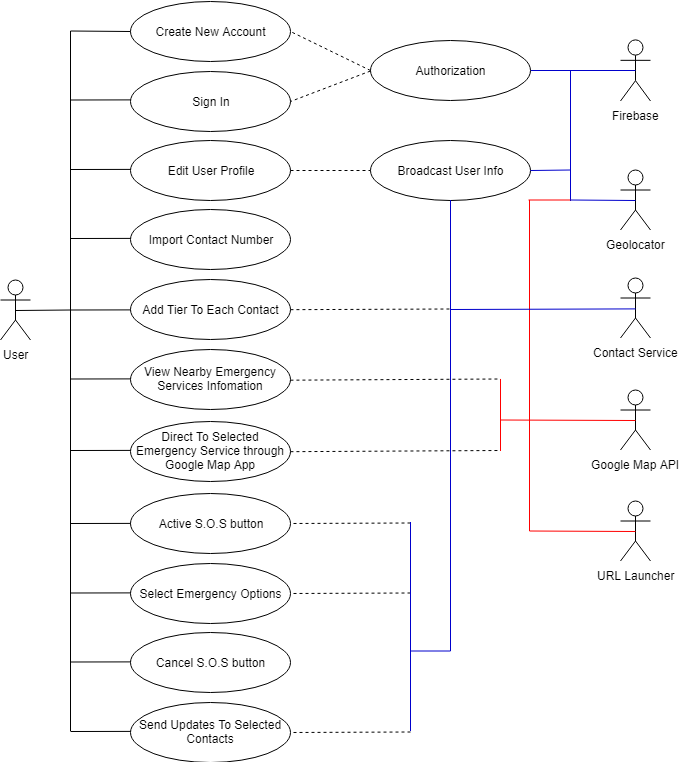

The diagram above was exported from draw.io. Its source (the exported page's mxGraphModel, read from the mxfile embedded in the PNG):
<mxGraphModel dx="1010" dy="558" grid="1" gridSize="10" guides="1" tooltips="1" connect="1" arrows="1" fold="1" page="1" pageScale="1" pageWidth="850" pageHeight="1100" math="0" shadow="0">
  <root>
    <mxCell id="0" />
    <mxCell id="1" parent="0" />
    <mxCell id="GEQo_3MAIMKYqOwZwfU3-1" value="Google Map API" style="shape=umlActor;verticalLabelPosition=bottom;labelBackgroundColor=#ffffff;verticalAlign=top;html=1;outlineConnect=0;strokeColor=#000000;" parent="1" vertex="1">
      <mxGeometry x="710" y="584.5" width="30" height="60" as="geometry" />
    </mxCell>
    <mxCell id="GEQo_3MAIMKYqOwZwfU3-2" value="Firebase" style="shape=umlActor;verticalLabelPosition=bottom;labelBackgroundColor=#ffffff;verticalAlign=top;html=1;outlineConnect=0;strokeColor=#000000;" parent="1" vertex="1">
      <mxGeometry x="710" y="234.5" width="30" height="61" as="geometry" />
    </mxCell>
    <mxCell id="GEQo_3MAIMKYqOwZwfU3-3" value="User" style="shape=umlActor;verticalLabelPosition=bottom;labelBackgroundColor=#ffffff;verticalAlign=top;html=1;outlineConnect=0;strokeColor=#000000;" parent="1" vertex="1">
      <mxGeometry x="90" y="474.5" width="30" height="60" as="geometry" />
    </mxCell>
    <mxCell id="GEQo_3MAIMKYqOwZwfU3-4" value="Create New Account" style="ellipse;whiteSpace=wrap;html=1;strokeColor=#000000;" parent="1" vertex="1">
      <mxGeometry x="220" y="195.5" width="160" height="60" as="geometry" />
    </mxCell>
    <mxCell id="GEQo_3MAIMKYqOwZwfU3-6" value="Sign In" style="ellipse;whiteSpace=wrap;html=1;strokeColor=#000000;" parent="1" vertex="1">
      <mxGeometry x="220" y="265.5" width="160" height="60" as="geometry" />
    </mxCell>
    <mxCell id="GEQo_3MAIMKYqOwZwfU3-7" value="Edit User Profile" style="ellipse;whiteSpace=wrap;html=1;strokeColor=#000000;" parent="1" vertex="1">
      <mxGeometry x="220" y="334.5" width="160" height="60" as="geometry" />
    </mxCell>
    <mxCell id="GEQo_3MAIMKYqOwZwfU3-8" value="Import Contact Number" style="ellipse;whiteSpace=wrap;html=1;strokeColor=#000000;" parent="1" vertex="1">
      <mxGeometry x="220" y="403.5" width="160" height="60" as="geometry" />
    </mxCell>
    <mxCell id="GEQo_3MAIMKYqOwZwfU3-9" value="Add Tier To Each Contact" style="ellipse;whiteSpace=wrap;html=1;strokeColor=#000000;" parent="1" vertex="1">
      <mxGeometry x="220" y="473.5" width="160" height="60" as="geometry" />
    </mxCell>
    <mxCell id="GEQo_3MAIMKYqOwZwfU3-12" value="&lt;span&gt;View Nearby Emergency Services Infomation&lt;/span&gt;" style="ellipse;whiteSpace=wrap;html=1;strokeColor=#000000;" parent="1" vertex="1">
      <mxGeometry x="220" y="543.5" width="160" height="60" as="geometry" />
    </mxCell>
    <mxCell id="GEQo_3MAIMKYqOwZwfU3-13" value="Direct To Selected Emergency Service through Google Map App" style="ellipse;whiteSpace=wrap;html=1;strokeColor=#000000;" parent="1" vertex="1">
      <mxGeometry x="220" y="615.5" width="160" height="60" as="geometry" />
    </mxCell>
    <mxCell id="GEQo_3MAIMKYqOwZwfU3-14" value="Active S.O.S button" style="ellipse;whiteSpace=wrap;html=1;strokeColor=#000000;" parent="1" vertex="1">
      <mxGeometry x="220" y="687.5" width="160" height="60" as="geometry" />
    </mxCell>
    <mxCell id="GEQo_3MAIMKYqOwZwfU3-15" value="Select Emergency Options" style="ellipse;whiteSpace=wrap;html=1;strokeColor=#000000;" parent="1" vertex="1">
      <mxGeometry x="220" y="757.5" width="160" height="60" as="geometry" />
    </mxCell>
    <mxCell id="GEQo_3MAIMKYqOwZwfU3-16" value="Cancel S.O.S button" style="ellipse;whiteSpace=wrap;html=1;strokeColor=#000000;" parent="1" vertex="1">
      <mxGeometry x="220" y="826.5" width="160" height="60" as="geometry" />
    </mxCell>
    <mxCell id="GEQo_3MAIMKYqOwZwfU3-17" value="Send Updates To Selected Contacts" style="ellipse;whiteSpace=wrap;html=1;strokeColor=#000000;" parent="1" vertex="1">
      <mxGeometry x="220" y="896.5" width="160" height="60" as="geometry" />
    </mxCell>
    <mxCell id="GEQo_3MAIMKYqOwZwfU3-20" value="" style="endArrow=none;html=1;entryX=0.5;entryY=0.5;entryDx=0;entryDy=0;entryPerimeter=0;exitX=1;exitY=0.5;exitDx=0;exitDy=0;strokeColor=#0000CC;" parent="1" source="GEQo_3MAIMKYqOwZwfU3-21" target="GEQo_3MAIMKYqOwZwfU3-2" edge="1">
      <mxGeometry width="50" height="50" relative="1" as="geometry">
        <mxPoint x="660" y="264.5" as="sourcePoint" />
        <mxPoint x="220" y="975.5" as="targetPoint" />
      </mxGeometry>
    </mxCell>
    <mxCell id="GEQo_3MAIMKYqOwZwfU3-21" value="Authorization" style="ellipse;whiteSpace=wrap;html=1;strokeColor=#000000;" parent="1" vertex="1">
      <mxGeometry x="460" y="234.5" width="160" height="60" as="geometry" />
    </mxCell>
    <mxCell id="GEQo_3MAIMKYqOwZwfU3-24" value="" style="endArrow=none;dashed=1;html=1;entryX=1;entryY=0.5;entryDx=0;entryDy=0;exitX=0;exitY=0.5;exitDx=0;exitDy=0;strokeColor=#000000;" parent="1" source="GEQo_3MAIMKYqOwZwfU3-21" target="GEQo_3MAIMKYqOwZwfU3-4" edge="1">
      <mxGeometry width="50" height="50" relative="1" as="geometry">
        <mxPoint x="90" y="1025.5" as="sourcePoint" />
        <mxPoint x="140" y="975.5" as="targetPoint" />
      </mxGeometry>
    </mxCell>
    <mxCell id="GEQo_3MAIMKYqOwZwfU3-25" value="" style="endArrow=none;dashed=1;html=1;entryX=1;entryY=0.5;entryDx=0;entryDy=0;strokeColor=#000000;" parent="1" target="GEQo_3MAIMKYqOwZwfU3-6" edge="1">
      <mxGeometry width="50" height="50" relative="1" as="geometry">
        <mxPoint x="460" y="265.5" as="sourcePoint" />
        <mxPoint x="389.9411764705883" y="235.4411764705883" as="targetPoint" />
      </mxGeometry>
    </mxCell>
    <mxCell id="GEQo_3MAIMKYqOwZwfU3-26" value="Geolocator" style="shape=umlActor;verticalLabelPosition=bottom;labelBackgroundColor=#ffffff;verticalAlign=top;html=1;outlineConnect=0;strokeColor=#000000;" parent="1" vertex="1">
      <mxGeometry x="710" y="364.5" width="30" height="60" as="geometry" />
    </mxCell>
    <mxCell id="GEQo_3MAIMKYqOwZwfU3-34" value="" style="endArrow=none;html=1;exitX=1;exitY=0.5;exitDx=0;exitDy=0;fillColor=#f8cecc;strokeColor=#000000;dashed=1;" parent="1" edge="1">
      <mxGeometry width="50" height="50" relative="1" as="geometry">
        <mxPoint x="379.9411764705883" y="574.6764705882354" as="sourcePoint" />
        <mxPoint x="590" y="573.5" as="targetPoint" />
      </mxGeometry>
    </mxCell>
    <mxCell id="GEQo_3MAIMKYqOwZwfU3-40" value="Broadcast User Info" style="ellipse;whiteSpace=wrap;html=1;strokeColor=#000000;" parent="1" vertex="1">
      <mxGeometry x="460" y="334.5" width="160" height="60" as="geometry" />
    </mxCell>
    <mxCell id="GEQo_3MAIMKYqOwZwfU3-41" value="" style="endArrow=none;dashed=1;html=1;entryX=1;entryY=0.5;entryDx=0;entryDy=0;strokeColor=#000000;" parent="1" target="GEQo_3MAIMKYqOwZwfU3-14" edge="1">
      <mxGeometry width="50" height="50" relative="1" as="geometry">
        <mxPoint x="500" y="717.5" as="sourcePoint" />
        <mxPoint x="390.2352941176471" y="235.73529411764707" as="targetPoint" />
      </mxGeometry>
    </mxCell>
    <mxCell id="GEQo_3MAIMKYqOwZwfU3-42" value="" style="endArrow=none;dashed=1;html=1;entryX=1;entryY=0.5;entryDx=0;entryDy=0;strokeColor=#000000;" parent="1" target="GEQo_3MAIMKYqOwZwfU3-15" edge="1">
      <mxGeometry width="50" height="50" relative="1" as="geometry">
        <mxPoint x="500" y="787.5" as="sourcePoint" />
        <mxPoint x="390.2352941176471" y="727.5" as="targetPoint" />
      </mxGeometry>
    </mxCell>
    <mxCell id="GEQo_3MAIMKYqOwZwfU3-43" value="" style="endArrow=none;dashed=1;html=1;strokeColor=#000000;entryX=1;entryY=0.5;entryDx=0;entryDy=0;" parent="1" target="GEQo_3MAIMKYqOwZwfU3-17" edge="1">
      <mxGeometry width="50" height="50" relative="1" as="geometry">
        <mxPoint x="500" y="926.5" as="sourcePoint" />
        <mxPoint x="400" y="905.5" as="targetPoint" />
      </mxGeometry>
    </mxCell>
    <mxCell id="GEQo_3MAIMKYqOwZwfU3-46" value="" style="endArrow=none;html=1;exitX=1;exitY=0.5;exitDx=0;exitDy=0;strokeColor=#0000CC;" parent="1" source="GEQo_3MAIMKYqOwZwfU3-40" edge="1">
      <mxGeometry width="50" height="50" relative="1" as="geometry">
        <mxPoint x="630.2352941176471" y="274.5588235294118" as="sourcePoint" />
        <mxPoint x="660" y="364.5" as="targetPoint" />
      </mxGeometry>
    </mxCell>
    <mxCell id="GEQo_3MAIMKYqOwZwfU3-47" value="" style="endArrow=none;html=1;strokeColor=#0000CC;" parent="1" edge="1">
      <mxGeometry width="50" height="50" relative="1" as="geometry">
        <mxPoint x="660" y="395.5" as="sourcePoint" />
        <mxPoint x="660" y="264.5" as="targetPoint" />
      </mxGeometry>
    </mxCell>
    <mxCell id="GEQo_3MAIMKYqOwZwfU3-50" value="" style="endArrow=none;html=1;strokeColor=#FF0000;" parent="1" edge="1">
      <mxGeometry width="50" height="50" relative="1" as="geometry">
        <mxPoint x="618" y="394.5" as="sourcePoint" />
        <mxPoint x="660" y="394.5" as="targetPoint" />
      </mxGeometry>
    </mxCell>
    <mxCell id="GEQo_3MAIMKYqOwZwfU3-51" value="" style="endArrow=none;html=1;exitX=1;exitY=0.5;exitDx=0;exitDy=0;fillColor=#f8cecc;strokeColor=#000000;dashed=1;" parent="1" edge="1">
      <mxGeometry width="50" height="50" relative="1" as="geometry">
        <mxPoint x="379.9411764705883" y="646.1764705882354" as="sourcePoint" />
        <mxPoint x="590" y="645" as="targetPoint" />
      </mxGeometry>
    </mxCell>
    <mxCell id="GEQo_3MAIMKYqOwZwfU3-52" value="" style="endArrow=none;html=1;strokeColor=#FF0000;entryX=0.5;entryY=0.5;entryDx=0;entryDy=0;entryPerimeter=0;" parent="1" target="GEQo_3MAIMKYqOwZwfU3-1" edge="1">
      <mxGeometry width="50" height="50" relative="1" as="geometry">
        <mxPoint x="590" y="614.5" as="sourcePoint" />
        <mxPoint x="695.2857142857142" y="624" as="targetPoint" />
      </mxGeometry>
    </mxCell>
    <mxCell id="GEQo_3MAIMKYqOwZwfU3-53" value="" style="endArrow=none;html=1;strokeColor=#FF0000;" parent="1" edge="1">
      <mxGeometry width="50" height="50" relative="1" as="geometry">
        <mxPoint x="590" y="645.5" as="sourcePoint" />
        <mxPoint x="590" y="573.5" as="targetPoint" />
      </mxGeometry>
    </mxCell>
    <mxCell id="GEQo_3MAIMKYqOwZwfU3-54" value="" style="endArrow=none;html=1;strokeColor=#0000CC;" parent="1" edge="1">
      <mxGeometry width="50" height="50" relative="1" as="geometry">
        <mxPoint x="500" y="925.5" as="sourcePoint" />
        <mxPoint x="500" y="716.5" as="targetPoint" />
      </mxGeometry>
    </mxCell>
    <mxCell id="GEQo_3MAIMKYqOwZwfU3-55" value="" style="endArrow=none;html=1;strokeColor=#0000CC;" parent="1" edge="1">
      <mxGeometry width="50" height="50" relative="1" as="geometry">
        <mxPoint x="540" y="845.5" as="sourcePoint" />
        <mxPoint x="540" y="394.5" as="targetPoint" />
      </mxGeometry>
    </mxCell>
    <mxCell id="GEQo_3MAIMKYqOwZwfU3-56" value="" style="endArrow=none;html=1;strokeColor=#0000CC;" parent="1" edge="1">
      <mxGeometry width="50" height="50" relative="1" as="geometry">
        <mxPoint x="500" y="845.5" as="sourcePoint" />
        <mxPoint x="540" y="845.5" as="targetPoint" />
      </mxGeometry>
    </mxCell>
    <mxCell id="GEQo_3MAIMKYqOwZwfU3-57" value="" style="endArrow=none;html=1;strokeColor=#FF0000;" parent="1" edge="1">
      <mxGeometry width="50" height="50" relative="1" as="geometry">
        <mxPoint x="619" y="725.5" as="sourcePoint" />
        <mxPoint x="619" y="394.5" as="targetPoint" />
      </mxGeometry>
    </mxCell>
    <mxCell id="GEQo_3MAIMKYqOwZwfU3-58" value="URL Launcher" style="shape=umlActor;verticalLabelPosition=bottom;labelBackgroundColor=#ffffff;verticalAlign=top;html=1;outlineConnect=0;strokeColor=#000000;" parent="1" vertex="1">
      <mxGeometry x="710" y="695.5" width="30" height="60" as="geometry" />
    </mxCell>
    <mxCell id="GEQo_3MAIMKYqOwZwfU3-59" value="" style="endArrow=none;html=1;strokeColor=#FF0000;entryX=0.5;entryY=0.5;entryDx=0;entryDy=0;entryPerimeter=0;" parent="1" target="GEQo_3MAIMKYqOwZwfU3-58" edge="1">
      <mxGeometry width="50" height="50" relative="1" as="geometry">
        <mxPoint x="619" y="725.5" as="sourcePoint" />
        <mxPoint x="735.2857142857142" y="645.7857142857143" as="targetPoint" />
      </mxGeometry>
    </mxCell>
    <mxCell id="GEQo_3MAIMKYqOwZwfU3-62" value="" style="endArrow=none;html=1;strokeColor=#0000CC;entryX=0.5;entryY=0.5;entryDx=0;entryDy=0;entryPerimeter=0;" parent="1" target="GEQo_3MAIMKYqOwZwfU3-26" edge="1">
      <mxGeometry width="50" height="50" relative="1" as="geometry">
        <mxPoint x="660" y="394.5" as="sourcePoint" />
        <mxPoint x="670" y="344.5" as="targetPoint" />
      </mxGeometry>
    </mxCell>
    <mxCell id="GEQo_3MAIMKYqOwZwfU3-63" value="" style="endArrow=none;html=1;exitX=0.5;exitY=0.5;exitDx=0;exitDy=0;strokeColor=#000000;exitPerimeter=0;" parent="1" source="GEQo_3MAIMKYqOwZwfU3-3" edge="1">
      <mxGeometry width="50" height="50" relative="1" as="geometry">
        <mxPoint x="629.8571428571429" y="204.78571428571445" as="sourcePoint" />
        <mxPoint x="160" y="504.5" as="targetPoint" />
      </mxGeometry>
    </mxCell>
    <mxCell id="GEQo_3MAIMKYqOwZwfU3-64" value="" style="endArrow=none;html=1;strokeColor=#000000;" parent="1" edge="1">
      <mxGeometry width="50" height="50" relative="1" as="geometry">
        <mxPoint x="160" y="925.5" as="sourcePoint" />
        <mxPoint x="160" y="225.5" as="targetPoint" />
      </mxGeometry>
    </mxCell>
    <mxCell id="GEQo_3MAIMKYqOwZwfU3-65" value="" style="endArrow=none;html=1;strokeColor=#000000;entryX=0;entryY=0.5;entryDx=0;entryDy=0;" parent="1" target="GEQo_3MAIMKYqOwZwfU3-4" edge="1">
      <mxGeometry width="50" height="50" relative="1" as="geometry">
        <mxPoint x="160" y="225.5" as="sourcePoint" />
        <mxPoint x="170" y="675.5" as="targetPoint" />
      </mxGeometry>
    </mxCell>
    <mxCell id="GEQo_3MAIMKYqOwZwfU3-66" value="" style="endArrow=none;html=1;strokeColor=#000000;entryX=0;entryY=0.5;entryDx=0;entryDy=0;" parent="1" edge="1">
      <mxGeometry width="50" height="50" relative="1" as="geometry">
        <mxPoint x="159.9999999999999" y="294.5" as="sourcePoint" />
        <mxPoint x="220.24137931034488" y="294.39655172413796" as="targetPoint" />
      </mxGeometry>
    </mxCell>
    <mxCell id="GEQo_3MAIMKYqOwZwfU3-67" value="" style="endArrow=none;html=1;strokeColor=#000000;entryX=0;entryY=0.5;entryDx=0;entryDy=0;" parent="1" edge="1">
      <mxGeometry width="50" height="50" relative="1" as="geometry">
        <mxPoint x="159.9999999999999" y="364" as="sourcePoint" />
        <mxPoint x="220.24137931034488" y="363.89655172413796" as="targetPoint" />
      </mxGeometry>
    </mxCell>
    <mxCell id="GEQo_3MAIMKYqOwZwfU3-68" value="" style="endArrow=none;html=1;strokeColor=#000000;entryX=0;entryY=0.5;entryDx=0;entryDy=0;" parent="1" edge="1">
      <mxGeometry width="50" height="50" relative="1" as="geometry">
        <mxPoint x="159.9999999999999" y="433" as="sourcePoint" />
        <mxPoint x="220.24137931034488" y="432.8965517241379" as="targetPoint" />
      </mxGeometry>
    </mxCell>
    <mxCell id="GEQo_3MAIMKYqOwZwfU3-69" value="" style="endArrow=none;html=1;strokeColor=#000000;entryX=0;entryY=0.5;entryDx=0;entryDy=0;" parent="1" edge="1">
      <mxGeometry width="50" height="50" relative="1" as="geometry">
        <mxPoint x="159.9999999999999" y="504.5" as="sourcePoint" />
        <mxPoint x="220.24137931034488" y="504.39655172413796" as="targetPoint" />
      </mxGeometry>
    </mxCell>
    <mxCell id="GEQo_3MAIMKYqOwZwfU3-70" value="" style="endArrow=none;html=1;strokeColor=#000000;entryX=0;entryY=0.5;entryDx=0;entryDy=0;" parent="1" edge="1">
      <mxGeometry width="50" height="50" relative="1" as="geometry">
        <mxPoint x="159.9999999999999" y="573.5" as="sourcePoint" />
        <mxPoint x="220.24137931034488" y="573.3965517241379" as="targetPoint" />
      </mxGeometry>
    </mxCell>
    <mxCell id="GEQo_3MAIMKYqOwZwfU3-71" value="" style="endArrow=none;html=1;strokeColor=#000000;entryX=0;entryY=0.5;entryDx=0;entryDy=0;" parent="1" edge="1">
      <mxGeometry width="50" height="50" relative="1" as="geometry">
        <mxPoint x="159.9999999999999" y="645" as="sourcePoint" />
        <mxPoint x="220.24137931034488" y="644.8965517241379" as="targetPoint" />
      </mxGeometry>
    </mxCell>
    <mxCell id="GEQo_3MAIMKYqOwZwfU3-72" value="" style="endArrow=none;html=1;strokeColor=#000000;entryX=0;entryY=0.5;entryDx=0;entryDy=0;" parent="1" edge="1">
      <mxGeometry width="50" height="50" relative="1" as="geometry">
        <mxPoint x="159.9999999999999" y="718" as="sourcePoint" />
        <mxPoint x="220.24137931034488" y="717.8965517241379" as="targetPoint" />
      </mxGeometry>
    </mxCell>
    <mxCell id="GEQo_3MAIMKYqOwZwfU3-75" value="" style="endArrow=none;html=1;strokeColor=#000000;entryX=0;entryY=0.5;entryDx=0;entryDy=0;" parent="1" edge="1">
      <mxGeometry width="50" height="50" relative="1" as="geometry">
        <mxPoint x="159.9999999999999" y="787.5" as="sourcePoint" />
        <mxPoint x="220.24137931034488" y="787.3965517241379" as="targetPoint" />
      </mxGeometry>
    </mxCell>
    <mxCell id="GEQo_3MAIMKYqOwZwfU3-76" value="" style="endArrow=none;html=1;strokeColor=#000000;entryX=0;entryY=0.5;entryDx=0;entryDy=0;" parent="1" edge="1">
      <mxGeometry width="50" height="50" relative="1" as="geometry">
        <mxPoint x="159.9999999999999" y="856.5" as="sourcePoint" />
        <mxPoint x="220.24137931034488" y="856.3965517241379" as="targetPoint" />
      </mxGeometry>
    </mxCell>
    <mxCell id="GEQo_3MAIMKYqOwZwfU3-77" value="" style="endArrow=none;html=1;strokeColor=#000000;entryX=0;entryY=0.5;entryDx=0;entryDy=0;" parent="1" edge="1">
      <mxGeometry width="50" height="50" relative="1" as="geometry">
        <mxPoint x="159.9999999999999" y="926" as="sourcePoint" />
        <mxPoint x="220.24137931034488" y="925.8965517241379" as="targetPoint" />
      </mxGeometry>
    </mxCell>
    <mxCell id="GEQo_3MAIMKYqOwZwfU3-82" value="Contact Service" style="shape=umlActor;verticalLabelPosition=bottom;labelBackgroundColor=#ffffff;verticalAlign=top;html=1;outlineConnect=0;strokeColor=#000000;" parent="1" vertex="1">
      <mxGeometry x="710" y="472.5" width="30" height="60" as="geometry" />
    </mxCell>
    <mxCell id="GEQo_3MAIMKYqOwZwfU3-83" value="" style="endArrow=none;html=1;exitX=1;exitY=0.5;exitDx=0;exitDy=0;fillColor=#f8cecc;strokeColor=#000000;dashed=1;" parent="1" edge="1">
      <mxGeometry width="50" height="50" relative="1" as="geometry">
        <mxPoint x="379.9411764705883" y="504.17647058823536" as="sourcePoint" />
        <mxPoint x="541" y="503.5" as="targetPoint" />
      </mxGeometry>
    </mxCell>
    <mxCell id="GEQo_3MAIMKYqOwZwfU3-84" value="" style="endArrow=none;html=1;entryX=0.5;entryY=0.5;entryDx=0;entryDy=0;entryPerimeter=0;exitX=1;exitY=0.5;exitDx=0;exitDy=0;strokeColor=#0000CC;" parent="1" edge="1">
      <mxGeometry width="50" height="50" relative="1" as="geometry">
        <mxPoint x="540.1666666666667" y="504" as="sourcePoint" />
        <mxPoint x="725.1904761904761" y="503.4047619047619" as="targetPoint" />
      </mxGeometry>
    </mxCell>
    <mxCell id="GEQo_3MAIMKYqOwZwfU3-85" value="" style="endArrow=none;html=1;exitX=1;exitY=0.5;exitDx=0;exitDy=0;fillColor=#f8cecc;strokeColor=#000000;dashed=1;entryX=0;entryY=0.5;entryDx=0;entryDy=0;" parent="1" source="GEQo_3MAIMKYqOwZwfU3-7" target="GEQo_3MAIMKYqOwZwfU3-40" edge="1">
      <mxGeometry width="50" height="50" relative="1" as="geometry">
        <mxPoint x="389.9411764705883" y="514.1764705882354" as="sourcePoint" />
        <mxPoint x="540" y="425.5" as="targetPoint" />
      </mxGeometry>
    </mxCell>
  </root>
</mxGraphModel>